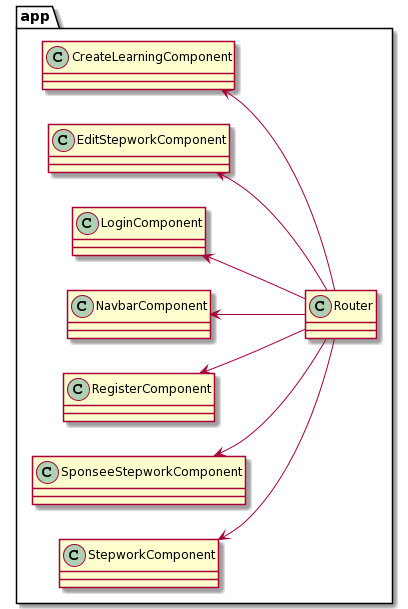

The diagram above was rendered by PlantUML. Its source (embedded in the PNG):
@startuml
left to right direction
package app {
    class CreateLearningComponent
    class EditStepworkComponent
    class LoginComponent
    class NavbarComponent
    class RegisterComponent
    class SponseeStepworkComponent
    class StepworkComponent
    class Router
}
CreateLearningComponent <-- Router
EditStepworkComponent <-- Router
LoginComponent <-- Router
NavbarComponent <-- Router
RegisterComponent <-- Router
SponseeStepworkComponent <-- Router
StepworkComponent <-- Router
@enduml